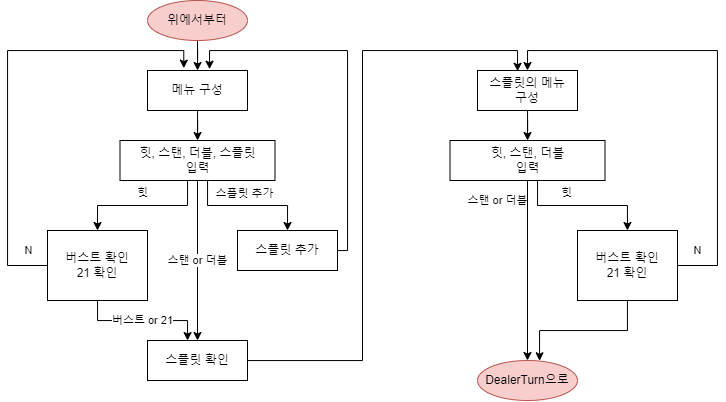

The diagram above was exported from draw.io. Its source (the exported page's mxGraphModel, read from the mxfile embedded in the PNG):
<mxGraphModel dx="1509" dy="785" grid="1" gridSize="10" guides="1" tooltips="1" connect="1" arrows="1" fold="1" page="1" pageScale="1" pageWidth="850" pageHeight="1100" math="0" shadow="0">
  <root>
    <mxCell id="0" />
    <mxCell id="1" parent="0" />
    <mxCell id="CBmkhV6_umnjb5PWB3v--4" value="" style="edgeStyle=orthogonalEdgeStyle;rounded=0;orthogonalLoop=1;jettySize=auto;html=1;" parent="1" source="fBTSU7Vrl2NQmRgdZAIL-24" target="CBmkhV6_umnjb5PWB3v--2" edge="1">
      <mxGeometry relative="1" as="geometry" />
    </mxCell>
    <mxCell id="fBTSU7Vrl2NQmRgdZAIL-24" value="위에서부터" style="ellipse;whiteSpace=wrap;html=1;align=center;fillColor=#f8cecc;strokeColor=#b85450;" parent="1" vertex="1">
      <mxGeometry x="200" y="280" width="100" height="40" as="geometry" />
    </mxCell>
    <mxCell id="CBmkhV6_umnjb5PWB3v--15" style="edgeStyle=orthogonalEdgeStyle;rounded=0;orthogonalLoop=1;jettySize=auto;html=1;entryX=0.41;entryY=0.02;entryDx=0;entryDy=0;entryPerimeter=0;" parent="1" source="fBTSU7Vrl2NQmRgdZAIL-26" target="CBmkhV6_umnjb5PWB3v--12" edge="1">
      <mxGeometry relative="1" as="geometry">
        <Array as="points">
          <mxPoint x="415" y="640" />
          <mxPoint x="415" y="330" />
          <mxPoint x="570" y="330" />
          <mxPoint x="570" y="351" />
        </Array>
      </mxGeometry>
    </mxCell>
    <mxCell id="fBTSU7Vrl2NQmRgdZAIL-26" value="스플릿 확인" style="whiteSpace=wrap;html=1;align=center;" parent="1" vertex="1">
      <mxGeometry x="200" y="620" width="100" height="40" as="geometry" />
    </mxCell>
    <mxCell id="CBmkhV6_umnjb5PWB3v--6" value="스탠 or 더블" style="edgeStyle=orthogonalEdgeStyle;rounded=0;orthogonalLoop=1;jettySize=auto;html=1;entryX=0.5;entryY=0;entryDx=0;entryDy=0;" parent="1" source="fBTSU7Vrl2NQmRgdZAIL-27" target="fBTSU7Vrl2NQmRgdZAIL-26" edge="1">
      <mxGeometry relative="1" as="geometry" />
    </mxCell>
    <mxCell id="CBmkhV6_umnjb5PWB3v--7" value="스플릿 추가" style="edgeStyle=orthogonalEdgeStyle;rounded=0;orthogonalLoop=1;jettySize=auto;html=1;entryX=0.5;entryY=0;entryDx=0;entryDy=0;" parent="1" source="fBTSU7Vrl2NQmRgdZAIL-27" target="CBmkhV6_umnjb5PWB3v--1" edge="1">
      <mxGeometry x="-0.0429" y="12" relative="1" as="geometry">
        <mxPoint as="offset" />
        <Array as="points">
          <mxPoint x="260" y="485" />
          <mxPoint x="340" y="485" />
        </Array>
      </mxGeometry>
    </mxCell>
    <mxCell id="CBmkhV6_umnjb5PWB3v--8" value="힛" style="edgeStyle=orthogonalEdgeStyle;rounded=0;orthogonalLoop=1;jettySize=auto;html=1;entryX=0.5;entryY=0;entryDx=0;entryDy=0;" parent="1" source="fBTSU7Vrl2NQmRgdZAIL-27" target="fBTSU7Vrl2NQmRgdZAIL-28" edge="1">
      <mxGeometry x="0.0133" y="-13" relative="1" as="geometry">
        <mxPoint as="offset" />
        <Array as="points">
          <mxPoint x="240" y="485" />
          <mxPoint x="150" y="485" />
        </Array>
      </mxGeometry>
    </mxCell>
    <mxCell id="fBTSU7Vrl2NQmRgdZAIL-27" value="힛, 스탠, 더블, 스플릿&lt;div&gt;입력&lt;/div&gt;" style="whiteSpace=wrap;html=1;align=center;" parent="1" vertex="1">
      <mxGeometry x="172.5" y="420" width="155" height="40" as="geometry" />
    </mxCell>
    <mxCell id="CBmkhV6_umnjb5PWB3v--9" value="버스트 or 21" style="edgeStyle=orthogonalEdgeStyle;rounded=0;orthogonalLoop=1;jettySize=auto;html=1;" parent="1" source="fBTSU7Vrl2NQmRgdZAIL-28" edge="1">
      <mxGeometry relative="1" as="geometry">
        <mxPoint x="240" y="620" as="targetPoint" />
        <Array as="points">
          <mxPoint x="150" y="600" />
          <mxPoint x="240" y="600" />
          <mxPoint x="240" y="620" />
        </Array>
      </mxGeometry>
    </mxCell>
    <mxCell id="CBmkhV6_umnjb5PWB3v--10" value="N" style="edgeStyle=orthogonalEdgeStyle;rounded=0;orthogonalLoop=1;jettySize=auto;html=1;entryX=0.363;entryY=-0.059;entryDx=0;entryDy=0;entryPerimeter=0;" parent="1" source="fBTSU7Vrl2NQmRgdZAIL-28" target="CBmkhV6_umnjb5PWB3v--2" edge="1">
      <mxGeometry x="-0.914" y="-15" relative="1" as="geometry">
        <Array as="points">
          <mxPoint x="60" y="545" />
          <mxPoint x="60" y="330" />
          <mxPoint x="236" y="330" />
        </Array>
        <mxPoint as="offset" />
        <mxPoint x="180" y="370" as="targetPoint" />
      </mxGeometry>
    </mxCell>
    <mxCell id="fBTSU7Vrl2NQmRgdZAIL-28" value="버스트 확인&lt;div&gt;21 확인&lt;/div&gt;" style="whiteSpace=wrap;html=1;align=center;" parent="1" vertex="1">
      <mxGeometry x="100" y="510" width="100" height="70" as="geometry" />
    </mxCell>
    <mxCell id="CBmkhV6_umnjb5PWB3v--11" style="edgeStyle=orthogonalEdgeStyle;rounded=0;orthogonalLoop=1;jettySize=auto;html=1;entryX=0.615;entryY=-0.033;entryDx=0;entryDy=0;entryPerimeter=0;" parent="1" source="CBmkhV6_umnjb5PWB3v--1" target="CBmkhV6_umnjb5PWB3v--2" edge="1">
      <mxGeometry relative="1" as="geometry">
        <Array as="points">
          <mxPoint x="400" y="530" />
          <mxPoint x="400" y="330" />
          <mxPoint x="262" y="330" />
          <mxPoint x="262" y="349" />
        </Array>
        <mxPoint x="330" y="350" as="targetPoint" />
      </mxGeometry>
    </mxCell>
    <mxCell id="CBmkhV6_umnjb5PWB3v--1" value="스플릿 추가" style="whiteSpace=wrap;html=1;align=center;" parent="1" vertex="1">
      <mxGeometry x="290" y="510" width="100" height="40" as="geometry" />
    </mxCell>
    <mxCell id="CBmkhV6_umnjb5PWB3v--5" value="" style="edgeStyle=orthogonalEdgeStyle;rounded=0;orthogonalLoop=1;jettySize=auto;html=1;" parent="1" source="CBmkhV6_umnjb5PWB3v--2" target="fBTSU7Vrl2NQmRgdZAIL-27" edge="1">
      <mxGeometry relative="1" as="geometry" />
    </mxCell>
    <mxCell id="CBmkhV6_umnjb5PWB3v--2" value="메뉴 구성" style="whiteSpace=wrap;html=1;align=center;" parent="1" vertex="1">
      <mxGeometry x="200" y="350" width="100" height="40" as="geometry" />
    </mxCell>
    <mxCell id="CBmkhV6_umnjb5PWB3v--16" value="" style="edgeStyle=orthogonalEdgeStyle;rounded=0;orthogonalLoop=1;jettySize=auto;html=1;" parent="1" source="CBmkhV6_umnjb5PWB3v--12" target="CBmkhV6_umnjb5PWB3v--13" edge="1">
      <mxGeometry relative="1" as="geometry" />
    </mxCell>
    <mxCell id="CBmkhV6_umnjb5PWB3v--12" value="스플릿의 메뉴&lt;div&gt;구성&lt;/div&gt;" style="whiteSpace=wrap;html=1;align=center;" parent="1" vertex="1">
      <mxGeometry x="530" y="350" width="100" height="40" as="geometry" />
    </mxCell>
    <mxCell id="CBmkhV6_umnjb5PWB3v--18" value="스탠 or 더블" style="edgeStyle=orthogonalEdgeStyle;rounded=0;orthogonalLoop=1;jettySize=auto;html=1;" parent="1" source="CBmkhV6_umnjb5PWB3v--13" target="CBmkhV6_umnjb5PWB3v--17" edge="1">
      <mxGeometry x="-0.7778" y="-30" relative="1" as="geometry">
        <mxPoint as="offset" />
      </mxGeometry>
    </mxCell>
    <mxCell id="CBmkhV6_umnjb5PWB3v--19" value="힛" style="edgeStyle=orthogonalEdgeStyle;rounded=0;orthogonalLoop=1;jettySize=auto;html=1;" parent="1" source="CBmkhV6_umnjb5PWB3v--13" target="CBmkhV6_umnjb5PWB3v--14" edge="1">
      <mxGeometry x="-0.2267" y="13" relative="1" as="geometry">
        <mxPoint as="offset" />
        <Array as="points">
          <mxPoint x="590" y="485" />
          <mxPoint x="680" y="485" />
        </Array>
      </mxGeometry>
    </mxCell>
    <mxCell id="CBmkhV6_umnjb5PWB3v--13" value="힛, 스탠, 더블&lt;div&gt;입력&lt;/div&gt;" style="whiteSpace=wrap;html=1;align=center;" parent="1" vertex="1">
      <mxGeometry x="502.5" y="420" width="155" height="40" as="geometry" />
    </mxCell>
    <mxCell id="CBmkhV6_umnjb5PWB3v--20" value="N" style="edgeStyle=orthogonalEdgeStyle;rounded=0;orthogonalLoop=1;jettySize=auto;html=1;entryX=0.5;entryY=0;entryDx=0;entryDy=0;" parent="1" source="CBmkhV6_umnjb5PWB3v--14" target="CBmkhV6_umnjb5PWB3v--12" edge="1">
      <mxGeometry x="-0.914" y="15" relative="1" as="geometry">
        <Array as="points">
          <mxPoint x="770" y="545" />
          <mxPoint x="770" y="330" />
          <mxPoint x="580" y="330" />
        </Array>
        <mxPoint as="offset" />
      </mxGeometry>
    </mxCell>
    <mxCell id="CBmkhV6_umnjb5PWB3v--14" value="버스트 확인&lt;div&gt;21 확인&lt;/div&gt;" style="whiteSpace=wrap;html=1;align=center;" parent="1" vertex="1">
      <mxGeometry x="630" y="510" width="100" height="70" as="geometry" />
    </mxCell>
    <mxCell id="CBmkhV6_umnjb5PWB3v--17" value="DealerTurn으로" style="ellipse;whiteSpace=wrap;html=1;align=center;fillColor=#f8cecc;strokeColor=#b85450;" parent="1" vertex="1">
      <mxGeometry x="530" y="640" width="100" height="40" as="geometry" />
    </mxCell>
    <mxCell id="h7EIYUhnFqP6_lFAipXG-1" style="edgeStyle=orthogonalEdgeStyle;rounded=0;orthogonalLoop=1;jettySize=auto;html=1;entryX=0.621;entryY=0.007;entryDx=0;entryDy=0;entryPerimeter=0;" edge="1" parent="1" source="CBmkhV6_umnjb5PWB3v--14" target="CBmkhV6_umnjb5PWB3v--17">
      <mxGeometry relative="1" as="geometry" />
    </mxCell>
  </root>
</mxGraphModel>